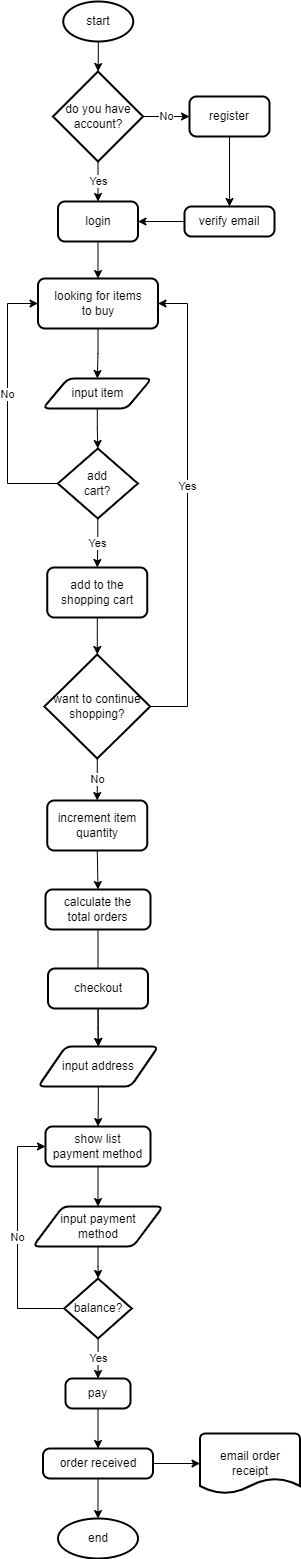

The diagram above was exported from draw.io. Its source (the exported page's mxGraphModel, read from the mxfile embedded in the PNG):
<mxGraphModel dx="1120" dy="1584" grid="1" gridSize="10" guides="1" tooltips="1" connect="1" arrows="1" fold="1" page="1" pageScale="1" pageWidth="850" pageHeight="1100" math="0" shadow="0">
  <root>
    <mxCell id="0" />
    <mxCell id="1" parent="0" />
    <mxCell id="kfjwBmAHu9GFSjVvtJrk-5" value="" style="edgeStyle=orthogonalEdgeStyle;rounded=0;orthogonalLoop=1;jettySize=auto;html=1;" parent="1" source="kfjwBmAHu9GFSjVvtJrk-6" target="kfjwBmAHu9GFSjVvtJrk-23" edge="1">
      <mxGeometry relative="1" as="geometry" />
    </mxCell>
    <mxCell id="kfjwBmAHu9GFSjVvtJrk-6" value="looking for items &lt;br&gt;to buy" style="rounded=1;whiteSpace=wrap;html=1;absoluteArcSize=1;arcSize=14;strokeWidth=2;" parent="1" vertex="1">
      <mxGeometry x="360.5" y="230" width="120" height="50" as="geometry" />
    </mxCell>
    <mxCell id="kfjwBmAHu9GFSjVvtJrk-8" value="No" style="edgeStyle=orthogonalEdgeStyle;rounded=0;orthogonalLoop=1;jettySize=auto;html=1;exitX=0;exitY=0.5;exitDx=0;exitDy=0;exitPerimeter=0;entryX=0;entryY=0.5;entryDx=0;entryDy=0;" parent="1" source="kfjwBmAHu9GFSjVvtJrk-9" target="kfjwBmAHu9GFSjVvtJrk-6" edge="1">
      <mxGeometry x="0.0645" relative="1" as="geometry">
        <Array as="points">
          <mxPoint x="330" y="435" />
          <mxPoint x="330" y="255" />
        </Array>
        <mxPoint as="offset" />
      </mxGeometry>
    </mxCell>
    <mxCell id="kfjwBmAHu9GFSjVvtJrk-50" value="Yes" style="edgeStyle=orthogonalEdgeStyle;rounded=0;orthogonalLoop=1;jettySize=auto;html=1;" parent="1" source="kfjwBmAHu9GFSjVvtJrk-9" target="kfjwBmAHu9GFSjVvtJrk-49" edge="1">
      <mxGeometry relative="1" as="geometry" />
    </mxCell>
    <mxCell id="kfjwBmAHu9GFSjVvtJrk-9" value="add &lt;br&gt;cart?" style="strokeWidth=2;html=1;shape=mxgraph.flowchart.decision;whiteSpace=wrap;" parent="1" vertex="1">
      <mxGeometry x="380.34" y="400" width="80" height="70" as="geometry" />
    </mxCell>
    <mxCell id="kfjwBmAHu9GFSjVvtJrk-11" value="Yes" style="edgeStyle=orthogonalEdgeStyle;rounded=0;orthogonalLoop=1;jettySize=auto;html=1;exitX=1;exitY=0.5;exitDx=0;exitDy=0;exitPerimeter=0;entryX=1;entryY=0.5;entryDx=0;entryDy=0;" parent="1" source="kfjwBmAHu9GFSjVvtJrk-12" target="kfjwBmAHu9GFSjVvtJrk-6" edge="1">
      <mxGeometry x="0.0932" relative="1" as="geometry">
        <Array as="points">
          <mxPoint x="510" y="658" />
          <mxPoint x="510" y="255" />
        </Array>
        <mxPoint as="offset" />
      </mxGeometry>
    </mxCell>
    <mxCell id="kfjwBmAHu9GFSjVvtJrk-58" value="No" style="edgeStyle=orthogonalEdgeStyle;rounded=0;orthogonalLoop=1;jettySize=auto;html=1;exitX=0.5;exitY=1;exitDx=0;exitDy=0;exitPerimeter=0;entryX=0.5;entryY=0;entryDx=0;entryDy=0;" parent="1" source="kfjwBmAHu9GFSjVvtJrk-12" target="kfjwBmAHu9GFSjVvtJrk-54" edge="1">
      <mxGeometry relative="1" as="geometry" />
    </mxCell>
    <mxCell id="kfjwBmAHu9GFSjVvtJrk-12" value="want to continue shopping?" style="strokeWidth=2;html=1;shape=mxgraph.flowchart.decision;whiteSpace=wrap;" parent="1" vertex="1">
      <mxGeometry x="366.88" y="606" width="105.75" height="104" as="geometry" />
    </mxCell>
    <mxCell id="kfjwBmAHu9GFSjVvtJrk-68" value="" style="edgeStyle=orthogonalEdgeStyle;rounded=0;orthogonalLoop=1;jettySize=auto;html=1;" parent="1" source="kfjwBmAHu9GFSjVvtJrk-14" target="kfjwBmAHu9GFSjVvtJrk-67" edge="1">
      <mxGeometry relative="1" as="geometry" />
    </mxCell>
    <mxCell id="kfjwBmAHu9GFSjVvtJrk-14" value="calculate the &lt;br&gt;total orders" style="rounded=1;whiteSpace=wrap;html=1;absoluteArcSize=1;arcSize=14;strokeWidth=2;" parent="1" vertex="1">
      <mxGeometry x="368" y="841" width="105" height="40" as="geometry" />
    </mxCell>
    <mxCell id="kfjwBmAHu9GFSjVvtJrk-15" value="" style="edgeStyle=orthogonalEdgeStyle;rounded=0;orthogonalLoop=1;jettySize=auto;html=1;" parent="1" source="kfjwBmAHu9GFSjVvtJrk-16" target="kfjwBmAHu9GFSjVvtJrk-47" edge="1">
      <mxGeometry relative="1" as="geometry" />
    </mxCell>
    <mxCell id="kfjwBmAHu9GFSjVvtJrk-16" value="show list&lt;br&gt;payment method" style="rounded=1;whiteSpace=wrap;html=1;absoluteArcSize=1;arcSize=14;strokeWidth=2;" parent="1" vertex="1">
      <mxGeometry x="368" y="1078" width="105" height="40" as="geometry" />
    </mxCell>
    <mxCell id="kfjwBmAHu9GFSjVvtJrk-17" value="No" style="edgeStyle=orthogonalEdgeStyle;rounded=0;orthogonalLoop=1;jettySize=auto;html=1;exitX=0;exitY=0.5;exitDx=0;exitDy=0;exitPerimeter=0;entryX=0;entryY=0.5;entryDx=0;entryDy=0;" parent="1" source="kfjwBmAHu9GFSjVvtJrk-19" target="kfjwBmAHu9GFSjVvtJrk-16" edge="1">
      <mxGeometry relative="1" as="geometry">
        <Array as="points">
          <mxPoint x="340" y="1260" />
          <mxPoint x="340" y="1098" />
        </Array>
      </mxGeometry>
    </mxCell>
    <mxCell id="kfjwBmAHu9GFSjVvtJrk-18" value="Yes" style="edgeStyle=orthogonalEdgeStyle;rounded=0;orthogonalLoop=1;jettySize=auto;html=1;entryX=0.5;entryY=0;entryDx=0;entryDy=0;" parent="1" source="kfjwBmAHu9GFSjVvtJrk-19" target="kfjwBmAHu9GFSjVvtJrk-21" edge="1">
      <mxGeometry relative="1" as="geometry">
        <mxPoint x="420.5" y="1330" as="targetPoint" />
      </mxGeometry>
    </mxCell>
    <mxCell id="kfjwBmAHu9GFSjVvtJrk-19" value="balance?" style="strokeWidth=2;html=1;shape=mxgraph.flowchart.decision;whiteSpace=wrap;" parent="1" vertex="1">
      <mxGeometry x="386.75" y="1230" width="67.5" height="60" as="geometry" />
    </mxCell>
    <mxCell id="kfjwBmAHu9GFSjVvtJrk-20" value="" style="edgeStyle=orthogonalEdgeStyle;rounded=0;orthogonalLoop=1;jettySize=auto;html=1;" parent="1" source="kfjwBmAHu9GFSjVvtJrk-21" target="kfjwBmAHu9GFSjVvtJrk-26" edge="1">
      <mxGeometry relative="1" as="geometry" />
    </mxCell>
    <mxCell id="kfjwBmAHu9GFSjVvtJrk-21" value="pay" style="rounded=1;whiteSpace=wrap;html=1;absoluteArcSize=1;arcSize=14;strokeWidth=2;" parent="1" vertex="1">
      <mxGeometry x="388" y="1330" width="65" height="30" as="geometry" />
    </mxCell>
    <mxCell id="kfjwBmAHu9GFSjVvtJrk-22" value="" style="edgeStyle=orthogonalEdgeStyle;rounded=0;orthogonalLoop=1;jettySize=auto;html=1;" parent="1" source="kfjwBmAHu9GFSjVvtJrk-23" target="kfjwBmAHu9GFSjVvtJrk-9" edge="1">
      <mxGeometry relative="1" as="geometry" />
    </mxCell>
    <mxCell id="kfjwBmAHu9GFSjVvtJrk-23" value="input item" style="shape=parallelogram;html=1;strokeWidth=2;perimeter=parallelogramPerimeter;whiteSpace=wrap;rounded=1;arcSize=12;size=0.23;" parent="1" vertex="1">
      <mxGeometry x="365.5" y="330" width="108.5" height="30" as="geometry" />
    </mxCell>
    <mxCell id="kfjwBmAHu9GFSjVvtJrk-24" value="" style="edgeStyle=orthogonalEdgeStyle;rounded=0;orthogonalLoop=1;jettySize=auto;html=1;" parent="1" source="kfjwBmAHu9GFSjVvtJrk-26" target="kfjwBmAHu9GFSjVvtJrk-27" edge="1">
      <mxGeometry relative="1" as="geometry" />
    </mxCell>
    <mxCell id="kfjwBmAHu9GFSjVvtJrk-25" value="" style="edgeStyle=orthogonalEdgeStyle;rounded=0;orthogonalLoop=1;jettySize=auto;html=1;" parent="1" source="kfjwBmAHu9GFSjVvtJrk-26" target="kfjwBmAHu9GFSjVvtJrk-28" edge="1">
      <mxGeometry relative="1" as="geometry" />
    </mxCell>
    <mxCell id="kfjwBmAHu9GFSjVvtJrk-26" value="order received" style="rounded=1;whiteSpace=wrap;html=1;absoluteArcSize=1;arcSize=14;strokeWidth=2;" parent="1" vertex="1">
      <mxGeometry x="365.5" y="1400" width="110" height="30" as="geometry" />
    </mxCell>
    <mxCell id="kfjwBmAHu9GFSjVvtJrk-27" value="email order receipt" style="strokeWidth=2;html=1;shape=mxgraph.flowchart.document2;whiteSpace=wrap;size=0.25;" parent="1" vertex="1">
      <mxGeometry x="522.5" y="1385" width="100" height="60" as="geometry" />
    </mxCell>
    <mxCell id="kfjwBmAHu9GFSjVvtJrk-28" value="end" style="strokeWidth=2;html=1;shape=mxgraph.flowchart.start_1;whiteSpace=wrap;" parent="1" vertex="1">
      <mxGeometry x="380.5" y="1470" width="80" height="40" as="geometry" />
    </mxCell>
    <mxCell id="kfjwBmAHu9GFSjVvtJrk-63" style="edgeStyle=orthogonalEdgeStyle;rounded=0;orthogonalLoop=1;jettySize=auto;html=1;exitX=0.5;exitY=1;exitDx=0;exitDy=0;entryX=0.5;entryY=0;entryDx=0;entryDy=0;" parent="1" source="kfjwBmAHu9GFSjVvtJrk-32" target="kfjwBmAHu9GFSjVvtJrk-6" edge="1">
      <mxGeometry relative="1" as="geometry" />
    </mxCell>
    <mxCell id="kfjwBmAHu9GFSjVvtJrk-32" value="login" style="rounded=1;whiteSpace=wrap;html=1;absoluteArcSize=1;arcSize=14;strokeWidth=2;" parent="1" vertex="1">
      <mxGeometry x="380.5" y="153" width="80" height="40" as="geometry" />
    </mxCell>
    <mxCell id="kfjwBmAHu9GFSjVvtJrk-33" value="Yes" style="edgeStyle=orthogonalEdgeStyle;rounded=0;orthogonalLoop=1;jettySize=auto;html=1;" parent="1" source="kfjwBmAHu9GFSjVvtJrk-35" target="kfjwBmAHu9GFSjVvtJrk-32" edge="1">
      <mxGeometry relative="1" as="geometry" />
    </mxCell>
    <mxCell id="kfjwBmAHu9GFSjVvtJrk-34" value="No" style="edgeStyle=orthogonalEdgeStyle;rounded=0;orthogonalLoop=1;jettySize=auto;html=1;" parent="1" source="kfjwBmAHu9GFSjVvtJrk-35" target="kfjwBmAHu9GFSjVvtJrk-39" edge="1">
      <mxGeometry relative="1" as="geometry" />
    </mxCell>
    <mxCell id="kfjwBmAHu9GFSjVvtJrk-35" value="do you have account?" style="strokeWidth=2;html=1;shape=mxgraph.flowchart.decision;whiteSpace=wrap;" parent="1" vertex="1">
      <mxGeometry x="375.5" y="23" width="90" height="90" as="geometry" />
    </mxCell>
    <mxCell id="kfjwBmAHu9GFSjVvtJrk-36" value="" style="edgeStyle=orthogonalEdgeStyle;rounded=0;orthogonalLoop=1;jettySize=auto;html=1;" parent="1" source="kfjwBmAHu9GFSjVvtJrk-37" target="kfjwBmAHu9GFSjVvtJrk-35" edge="1">
      <mxGeometry relative="1" as="geometry" />
    </mxCell>
    <mxCell id="kfjwBmAHu9GFSjVvtJrk-37" value="start" style="strokeWidth=2;html=1;shape=mxgraph.flowchart.start_1;whiteSpace=wrap;" parent="1" vertex="1">
      <mxGeometry x="385.75" y="-47" width="70" height="40" as="geometry" />
    </mxCell>
    <mxCell id="kfjwBmAHu9GFSjVvtJrk-64" value="" style="edgeStyle=orthogonalEdgeStyle;rounded=0;orthogonalLoop=1;jettySize=auto;html=1;" parent="1" source="kfjwBmAHu9GFSjVvtJrk-39" target="kfjwBmAHu9GFSjVvtJrk-45" edge="1">
      <mxGeometry relative="1" as="geometry" />
    </mxCell>
    <mxCell id="kfjwBmAHu9GFSjVvtJrk-39" value="register" style="rounded=1;whiteSpace=wrap;html=1;absoluteArcSize=1;arcSize=14;strokeWidth=2;" parent="1" vertex="1">
      <mxGeometry x="512" y="48" width="80" height="40" as="geometry" />
    </mxCell>
    <mxCell id="kfjwBmAHu9GFSjVvtJrk-44" style="edgeStyle=orthogonalEdgeStyle;rounded=0;orthogonalLoop=1;jettySize=auto;html=1;exitX=0;exitY=0.5;exitDx=0;exitDy=0;entryX=1;entryY=0.5;entryDx=0;entryDy=0;" parent="1" source="kfjwBmAHu9GFSjVvtJrk-45" target="kfjwBmAHu9GFSjVvtJrk-32" edge="1">
      <mxGeometry relative="1" as="geometry" />
    </mxCell>
    <mxCell id="kfjwBmAHu9GFSjVvtJrk-45" value="verify email" style="rounded=1;whiteSpace=wrap;html=1;absoluteArcSize=1;arcSize=14;strokeWidth=2;" parent="1" vertex="1">
      <mxGeometry x="507" y="158" width="90" height="30" as="geometry" />
    </mxCell>
    <mxCell id="kfjwBmAHu9GFSjVvtJrk-46" value="" style="edgeStyle=orthogonalEdgeStyle;rounded=0;orthogonalLoop=1;jettySize=auto;html=1;" parent="1" source="kfjwBmAHu9GFSjVvtJrk-47" target="kfjwBmAHu9GFSjVvtJrk-19" edge="1">
      <mxGeometry relative="1" as="geometry" />
    </mxCell>
    <mxCell id="kfjwBmAHu9GFSjVvtJrk-47" value="input payment &lt;br&gt;method" style="shape=parallelogram;html=1;strokeWidth=2;perimeter=parallelogramPerimeter;whiteSpace=wrap;rounded=1;arcSize=12;size=0.23;" parent="1" vertex="1">
      <mxGeometry x="355.5" y="1158" width="130" height="40" as="geometry" />
    </mxCell>
    <mxCell id="kfjwBmAHu9GFSjVvtJrk-51" value="" style="edgeStyle=orthogonalEdgeStyle;rounded=0;orthogonalLoop=1;jettySize=auto;html=1;" parent="1" source="kfjwBmAHu9GFSjVvtJrk-49" target="kfjwBmAHu9GFSjVvtJrk-12" edge="1">
      <mxGeometry relative="1" as="geometry" />
    </mxCell>
    <mxCell id="kfjwBmAHu9GFSjVvtJrk-49" value="add to the shopping cart" style="rounded=1;whiteSpace=wrap;html=1;absoluteArcSize=1;arcSize=14;strokeWidth=2;" parent="1" vertex="1">
      <mxGeometry x="369.75" y="519" width="100" height="50" as="geometry" />
    </mxCell>
    <mxCell id="kfjwBmAHu9GFSjVvtJrk-57" style="edgeStyle=orthogonalEdgeStyle;rounded=0;orthogonalLoop=1;jettySize=auto;html=1;exitX=0.5;exitY=1;exitDx=0;exitDy=0;entryX=0.5;entryY=0;entryDx=0;entryDy=0;" parent="1" source="kfjwBmAHu9GFSjVvtJrk-54" target="kfjwBmAHu9GFSjVvtJrk-14" edge="1">
      <mxGeometry relative="1" as="geometry" />
    </mxCell>
    <mxCell id="kfjwBmAHu9GFSjVvtJrk-54" value="increment item quantity" style="rounded=1;whiteSpace=wrap;html=1;absoluteArcSize=1;arcSize=14;strokeWidth=2;" parent="1" vertex="1">
      <mxGeometry x="369.75" y="752" width="100" height="50" as="geometry" />
    </mxCell>
    <mxCell id="kfjwBmAHu9GFSjVvtJrk-65" value="" style="edgeStyle=orthogonalEdgeStyle;rounded=0;orthogonalLoop=1;jettySize=auto;html=1;" parent="1" source="kfjwBmAHu9GFSjVvtJrk-66" target="kfjwBmAHu9GFSjVvtJrk-67" edge="1">
      <mxGeometry relative="1" as="geometry" />
    </mxCell>
    <mxCell id="kfjwBmAHu9GFSjVvtJrk-66" value="checkout" style="rounded=1;whiteSpace=wrap;html=1;absoluteArcSize=1;arcSize=14;strokeWidth=2;" parent="1" vertex="1">
      <mxGeometry x="370.5" y="920" width="100" height="40" as="geometry" />
    </mxCell>
    <mxCell id="kfjwBmAHu9GFSjVvtJrk-69" value="" style="edgeStyle=orthogonalEdgeStyle;rounded=0;orthogonalLoop=1;jettySize=auto;html=1;" parent="1" source="kfjwBmAHu9GFSjVvtJrk-67" target="kfjwBmAHu9GFSjVvtJrk-16" edge="1">
      <mxGeometry relative="1" as="geometry" />
    </mxCell>
    <mxCell id="kfjwBmAHu9GFSjVvtJrk-67" value="input address" style="shape=parallelogram;html=1;strokeWidth=2;perimeter=parallelogramPerimeter;whiteSpace=wrap;rounded=1;arcSize=12;size=0.23;" parent="1" vertex="1">
      <mxGeometry x="360.75" y="998" width="120" height="40" as="geometry" />
    </mxCell>
  </root>
</mxGraphModel>